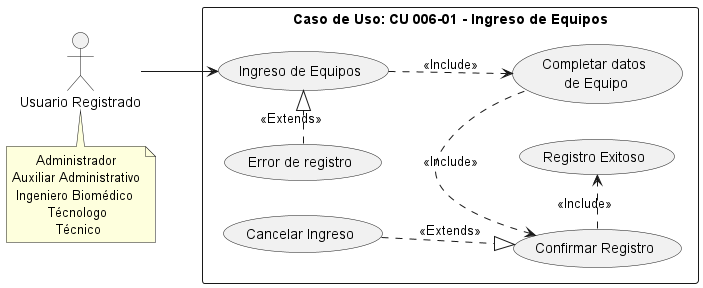

The diagram above was rendered by PlantUML. Its source (embedded in the PNG):
@startuml
left to right direction
note "      Administrador\nAuxiliar Administrativo\n Ingeniero Biomédico\n         Técnologo\n           Técnico" as N2
note "Caso de Uso: CU 006-01 - Ingreso de Equipos" AS N
:Usuario Registrado: AS User
rectangle N {
(Ingreso de Equipos) AS CU15
(Completar datos\n de Equipo) AS E1
(Confirmar Registro) AS E2
(Error de registro) AS E3
(Registro Exitoso) AS E4
(Cancelar Ingreso) AS E5
}
User --> CU15
CU15 ..>E1 : <<Include>>
E2 <-right. E1: <<Include>>
E3 ..right--|> CU15: <<Extends>>
E2 .> E4 : <<Include>>
N2 .left-> User
E5 ..|> E2 : <<Extends>>
@enduml